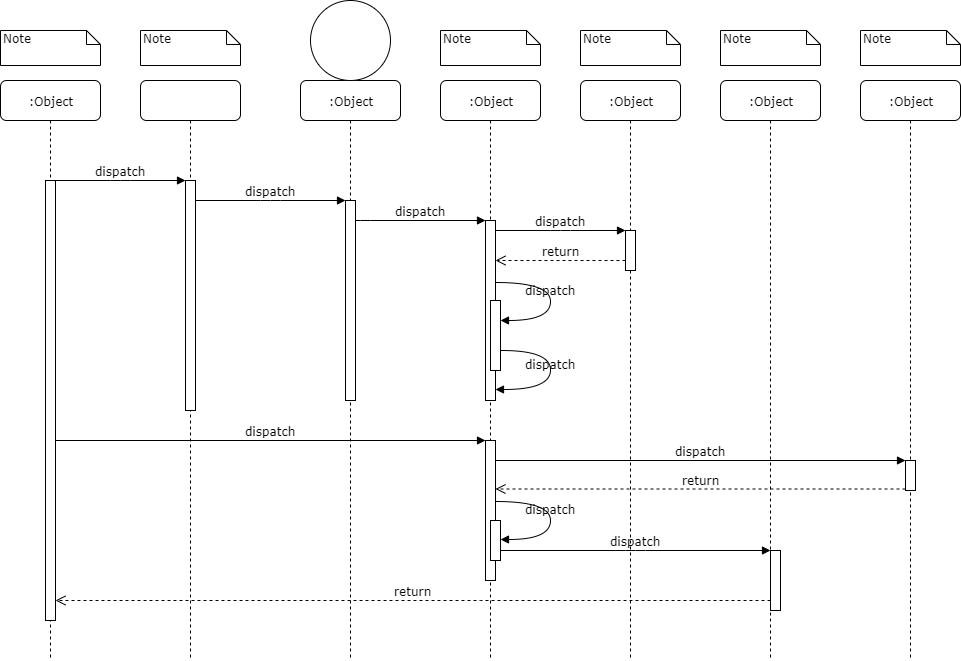

The diagram above was exported from draw.io. Its source (the exported page's mxGraphModel, read from the mxfile embedded in the PNG):
<mxGraphModel dx="854" dy="436" grid="1" gridSize="10" guides="1" tooltips="1" connect="1" arrows="1" fold="1" page="1" pageScale="1" pageWidth="1100" pageHeight="850" background="#ffffff" math="0" shadow="0">
  <root>
    <mxCell id="0" />
    <mxCell id="1" parent="0" />
    <mxCell id="7baba1c4bc27f4b0-2" value="" style="shape=umlLifeline;perimeter=lifelinePerimeter;whiteSpace=wrap;html=1;container=1;collapsible=0;recursiveResize=0;outlineConnect=0;rounded=1;shadow=0;comic=0;labelBackgroundColor=none;strokeColor=#000000;strokeWidth=1;fillColor=#FFFFFF;fontFamily=Verdana;fontSize=12;fontColor=#000000;align=center;" parent="1" vertex="1">
      <mxGeometry x="240" y="80" width="100" height="580" as="geometry" />
    </mxCell>
    <mxCell id="7baba1c4bc27f4b0-10" value="" style="html=1;points=[];perimeter=orthogonalPerimeter;rounded=0;shadow=0;comic=0;labelBackgroundColor=none;strokeColor=#000000;strokeWidth=1;fillColor=#FFFFFF;fontFamily=Verdana;fontSize=12;fontColor=#000000;align=center;" parent="7baba1c4bc27f4b0-2" vertex="1">
      <mxGeometry x="45" y="100" width="10" height="230" as="geometry" />
    </mxCell>
    <object label=":Object" id="7baba1c4bc27f4b0-3">
      <mxCell style="shape=umlLifeline;perimeter=lifelinePerimeter;whiteSpace=wrap;html=1;container=1;collapsible=0;recursiveResize=0;outlineConnect=0;rounded=1;shadow=0;comic=0;labelBackgroundColor=none;strokeColor=#000000;strokeWidth=1;fillColor=#FFFFFF;fontFamily=Verdana;fontSize=12;fontColor=#000000;align=center;" parent="1" vertex="1">
        <mxGeometry x="400" y="80" width="100" height="580" as="geometry" />
      </mxCell>
    </object>
    <mxCell id="7baba1c4bc27f4b0-13" value="" style="html=1;points=[];perimeter=orthogonalPerimeter;rounded=0;shadow=0;comic=0;labelBackgroundColor=none;strokeColor=#000000;strokeWidth=1;fillColor=#FFFFFF;fontFamily=Verdana;fontSize=12;fontColor=#000000;align=center;" parent="7baba1c4bc27f4b0-3" vertex="1">
      <mxGeometry x="45" y="120" width="10" height="200" as="geometry" />
    </mxCell>
    <mxCell id="7baba1c4bc27f4b0-4" value=":Object" style="shape=umlLifeline;perimeter=lifelinePerimeter;whiteSpace=wrap;html=1;container=1;collapsible=0;recursiveResize=0;outlineConnect=0;rounded=1;shadow=0;comic=0;labelBackgroundColor=none;strokeColor=#000000;strokeWidth=1;fillColor=#FFFFFF;fontFamily=Verdana;fontSize=12;fontColor=#000000;align=center;" parent="1" vertex="1">
      <mxGeometry x="540" y="80" width="100" height="580" as="geometry" />
    </mxCell>
    <mxCell id="7baba1c4bc27f4b0-5" value=":Object" style="shape=umlLifeline;perimeter=lifelinePerimeter;whiteSpace=wrap;html=1;container=1;collapsible=0;recursiveResize=0;outlineConnect=0;rounded=1;shadow=0;comic=0;labelBackgroundColor=none;strokeColor=#000000;strokeWidth=1;fillColor=#FFFFFF;fontFamily=Verdana;fontSize=12;fontColor=#000000;align=center;" parent="1" vertex="1">
      <mxGeometry x="680" y="80" width="100" height="580" as="geometry" />
    </mxCell>
    <mxCell id="7baba1c4bc27f4b0-6" value=":Object" style="shape=umlLifeline;perimeter=lifelinePerimeter;whiteSpace=wrap;html=1;container=1;collapsible=0;recursiveResize=0;outlineConnect=0;rounded=1;shadow=0;comic=0;labelBackgroundColor=none;strokeColor=#000000;strokeWidth=1;fillColor=#FFFFFF;fontFamily=Verdana;fontSize=12;fontColor=#000000;align=center;" parent="1" vertex="1">
      <mxGeometry x="820" y="80" width="100" height="580" as="geometry" />
    </mxCell>
    <mxCell id="7baba1c4bc27f4b0-7" value=":Object" style="shape=umlLifeline;perimeter=lifelinePerimeter;whiteSpace=wrap;html=1;container=1;collapsible=0;recursiveResize=0;outlineConnect=0;rounded=1;shadow=0;comic=0;labelBackgroundColor=none;strokeColor=#000000;strokeWidth=1;fillColor=#FFFFFF;fontFamily=Verdana;fontSize=12;fontColor=#000000;align=center;" parent="1" vertex="1">
      <mxGeometry x="960" y="80" width="100" height="580" as="geometry" />
    </mxCell>
    <mxCell id="7baba1c4bc27f4b0-8" value=":Object" style="shape=umlLifeline;perimeter=lifelinePerimeter;whiteSpace=wrap;html=1;container=1;collapsible=0;recursiveResize=0;outlineConnect=0;rounded=1;shadow=0;comic=0;labelBackgroundColor=none;strokeColor=#000000;strokeWidth=1;fillColor=#FFFFFF;fontFamily=Verdana;fontSize=12;fontColor=#000000;align=center;" parent="1" vertex="1">
      <mxGeometry x="100" y="80" width="100" height="580" as="geometry" />
    </mxCell>
    <mxCell id="7baba1c4bc27f4b0-9" value="" style="html=1;points=[];perimeter=orthogonalPerimeter;rounded=0;shadow=0;comic=0;labelBackgroundColor=none;strokeColor=#000000;strokeWidth=1;fillColor=#FFFFFF;fontFamily=Verdana;fontSize=12;fontColor=#000000;align=center;" parent="7baba1c4bc27f4b0-8" vertex="1">
      <mxGeometry x="45" y="100" width="10" height="440" as="geometry" />
    </mxCell>
    <mxCell id="7baba1c4bc27f4b0-16" value="" style="html=1;points=[];perimeter=orthogonalPerimeter;rounded=0;shadow=0;comic=0;labelBackgroundColor=none;strokeColor=#000000;strokeWidth=1;fillColor=#FFFFFF;fontFamily=Verdana;fontSize=12;fontColor=#000000;align=center;" parent="1" vertex="1">
      <mxGeometry x="585" y="220" width="10" height="180" as="geometry" />
    </mxCell>
    <mxCell id="7baba1c4bc27f4b0-17" value="dispatch" style="html=1;verticalAlign=bottom;endArrow=block;labelBackgroundColor=none;fontFamily=Verdana;fontSize=12;edgeStyle=elbowEdgeStyle;elbow=vertical;" parent="1" source="7baba1c4bc27f4b0-13" target="7baba1c4bc27f4b0-16" edge="1">
      <mxGeometry relative="1" as="geometry">
        <mxPoint x="510" y="220" as="sourcePoint" />
        <Array as="points">
          <mxPoint x="460" y="220" />
        </Array>
      </mxGeometry>
    </mxCell>
    <mxCell id="7baba1c4bc27f4b0-19" value="" style="html=1;points=[];perimeter=orthogonalPerimeter;rounded=0;shadow=0;comic=0;labelBackgroundColor=none;strokeColor=#000000;strokeWidth=1;fillColor=#FFFFFF;fontFamily=Verdana;fontSize=12;fontColor=#000000;align=center;" parent="1" vertex="1">
      <mxGeometry x="725" y="230" width="10" height="40" as="geometry" />
    </mxCell>
    <mxCell id="7baba1c4bc27f4b0-20" value="dispatch" style="html=1;verticalAlign=bottom;endArrow=block;entryX=0;entryY=0;labelBackgroundColor=none;fontFamily=Verdana;fontSize=12;edgeStyle=elbowEdgeStyle;elbow=vertical;" parent="1" source="7baba1c4bc27f4b0-16" target="7baba1c4bc27f4b0-19" edge="1">
      <mxGeometry relative="1" as="geometry">
        <mxPoint x="650" y="230" as="sourcePoint" />
      </mxGeometry>
    </mxCell>
    <mxCell id="7baba1c4bc27f4b0-21" value="return" style="html=1;verticalAlign=bottom;endArrow=open;dashed=1;endSize=8;labelBackgroundColor=none;fontFamily=Verdana;fontSize=12;edgeStyle=elbowEdgeStyle;elbow=vertical;" parent="1" source="7baba1c4bc27f4b0-19" target="7baba1c4bc27f4b0-16" edge="1">
      <mxGeometry relative="1" as="geometry">
        <mxPoint x="650" y="306" as="targetPoint" />
        <Array as="points">
          <mxPoint x="670" y="260" />
          <mxPoint x="700" y="260" />
        </Array>
      </mxGeometry>
    </mxCell>
    <mxCell id="7baba1c4bc27f4b0-22" value="" style="html=1;points=[];perimeter=orthogonalPerimeter;rounded=0;shadow=0;comic=0;labelBackgroundColor=none;strokeColor=#000000;strokeWidth=1;fillColor=#FFFFFF;fontFamily=Verdana;fontSize=12;fontColor=#000000;align=center;" parent="1" vertex="1">
      <mxGeometry x="585" y="440" width="10" height="140" as="geometry" />
    </mxCell>
    <mxCell id="7baba1c4bc27f4b0-23" value="dispatch" style="html=1;verticalAlign=bottom;endArrow=block;entryX=0;entryY=0;labelBackgroundColor=none;fontFamily=Verdana;fontSize=12;" parent="1" source="7baba1c4bc27f4b0-9" target="7baba1c4bc27f4b0-22" edge="1">
      <mxGeometry relative="1" as="geometry">
        <mxPoint x="510" y="420" as="sourcePoint" />
      </mxGeometry>
    </mxCell>
    <mxCell id="7baba1c4bc27f4b0-25" value="" style="html=1;points=[];perimeter=orthogonalPerimeter;rounded=0;shadow=0;comic=0;labelBackgroundColor=none;strokeColor=#000000;strokeWidth=1;fillColor=#FFFFFF;fontFamily=Verdana;fontSize=12;fontColor=#000000;align=center;" parent="1" vertex="1">
      <mxGeometry x="1005" y="460" width="10" height="30" as="geometry" />
    </mxCell>
    <mxCell id="7baba1c4bc27f4b0-26" value="dispatch" style="html=1;verticalAlign=bottom;endArrow=block;entryX=0;entryY=0;labelBackgroundColor=none;fontFamily=Verdana;fontSize=12;" parent="1" source="7baba1c4bc27f4b0-22" target="7baba1c4bc27f4b0-25" edge="1">
      <mxGeometry relative="1" as="geometry">
        <mxPoint x="930" y="340" as="sourcePoint" />
      </mxGeometry>
    </mxCell>
    <mxCell id="7baba1c4bc27f4b0-27" value="return" style="html=1;verticalAlign=bottom;endArrow=open;dashed=1;endSize=8;exitX=0;exitY=0.95;labelBackgroundColor=none;fontFamily=Verdana;fontSize=12;" parent="1" source="7baba1c4bc27f4b0-25" target="7baba1c4bc27f4b0-22" edge="1">
      <mxGeometry relative="1" as="geometry">
        <mxPoint x="930" y="416" as="targetPoint" />
      </mxGeometry>
    </mxCell>
    <mxCell id="7baba1c4bc27f4b0-28" value="" style="html=1;points=[];perimeter=orthogonalPerimeter;rounded=0;shadow=0;comic=0;labelBackgroundColor=none;strokeColor=#000000;strokeWidth=1;fillColor=#FFFFFF;fontFamily=Verdana;fontSize=12;fontColor=#000000;align=center;" parent="1" vertex="1">
      <mxGeometry x="870" y="550" width="10" height="60" as="geometry" />
    </mxCell>
    <mxCell id="7baba1c4bc27f4b0-29" value="dispatch" style="html=1;verticalAlign=bottom;endArrow=block;entryX=0;entryY=0;labelBackgroundColor=none;fontFamily=Verdana;fontSize=12;edgeStyle=elbowEdgeStyle;elbow=vertical;" parent="1" source="7baba1c4bc27f4b0-37" target="7baba1c4bc27f4b0-28" edge="1">
      <mxGeometry relative="1" as="geometry">
        <mxPoint x="800" y="550" as="sourcePoint" />
      </mxGeometry>
    </mxCell>
    <mxCell id="7baba1c4bc27f4b0-30" value="return" style="html=1;verticalAlign=bottom;endArrow=open;dashed=1;endSize=8;labelBackgroundColor=none;fontFamily=Verdana;fontSize=12;edgeStyle=elbowEdgeStyle;elbow=vertical;" parent="1" source="7baba1c4bc27f4b0-28" target="7baba1c4bc27f4b0-9" edge="1">
      <mxGeometry relative="1" as="geometry">
        <mxPoint x="800" y="626" as="targetPoint" />
        <Array as="points">
          <mxPoint x="570" y="600" />
        </Array>
      </mxGeometry>
    </mxCell>
    <mxCell id="7baba1c4bc27f4b0-11" value="dispatch" style="html=1;verticalAlign=bottom;endArrow=block;entryX=0;entryY=0;labelBackgroundColor=none;fontFamily=Verdana;fontSize=12;edgeStyle=elbowEdgeStyle;elbow=vertical;" parent="1" source="7baba1c4bc27f4b0-9" target="7baba1c4bc27f4b0-10" edge="1">
      <mxGeometry relative="1" as="geometry">
        <mxPoint x="220" y="190" as="sourcePoint" />
      </mxGeometry>
    </mxCell>
    <mxCell id="7baba1c4bc27f4b0-14" value="dispatch" style="html=1;verticalAlign=bottom;endArrow=block;entryX=0;entryY=0;labelBackgroundColor=none;fontFamily=Verdana;fontSize=12;edgeStyle=elbowEdgeStyle;elbow=vertical;" parent="1" source="7baba1c4bc27f4b0-10" target="7baba1c4bc27f4b0-13" edge="1">
      <mxGeometry relative="1" as="geometry">
        <mxPoint x="370" y="200" as="sourcePoint" />
      </mxGeometry>
    </mxCell>
    <mxCell id="7baba1c4bc27f4b0-34" value="" style="html=1;points=[];perimeter=orthogonalPerimeter;rounded=0;shadow=0;comic=0;labelBackgroundColor=none;strokeColor=#000000;strokeWidth=1;fillColor=#FFFFFF;fontFamily=Verdana;fontSize=12;fontColor=#000000;align=center;" parent="1" vertex="1">
      <mxGeometry x="590" y="300" width="10" height="70" as="geometry" />
    </mxCell>
    <mxCell id="7baba1c4bc27f4b0-35" value="dispatch" style="html=1;verticalAlign=bottom;endArrow=block;labelBackgroundColor=none;fontFamily=Verdana;fontSize=12;elbow=vertical;edgeStyle=orthogonalEdgeStyle;curved=1;entryX=1;entryY=0.286;entryPerimeter=0;exitX=1.038;exitY=0.345;exitPerimeter=0;" parent="1" source="7baba1c4bc27f4b0-16" target="7baba1c4bc27f4b0-34" edge="1">
      <mxGeometry relative="1" as="geometry">
        <mxPoint x="465" y="230" as="sourcePoint" />
        <mxPoint x="595" y="230" as="targetPoint" />
        <Array as="points">
          <mxPoint x="650" y="282" />
          <mxPoint x="650" y="320" />
        </Array>
      </mxGeometry>
    </mxCell>
    <mxCell id="7baba1c4bc27f4b0-36" value="dispatch" style="html=1;verticalAlign=bottom;endArrow=block;labelBackgroundColor=none;fontFamily=Verdana;fontSize=12;elbow=vertical;edgeStyle=orthogonalEdgeStyle;curved=1;exitX=1.066;exitY=0.713;exitPerimeter=0;" parent="1" source="7baba1c4bc27f4b0-34" edge="1">
      <mxGeometry relative="1" as="geometry">
        <mxPoint x="610.3333333333333" y="350" as="sourcePoint" />
        <mxPoint x="595" y="389" as="targetPoint" />
        <Array as="points">
          <mxPoint x="650" y="350" />
          <mxPoint x="650" y="389" />
        </Array>
      </mxGeometry>
    </mxCell>
    <mxCell id="7baba1c4bc27f4b0-37" value="" style="html=1;points=[];perimeter=orthogonalPerimeter;rounded=0;shadow=0;comic=0;labelBackgroundColor=none;strokeColor=#000000;strokeWidth=1;fillColor=#FFFFFF;fontFamily=Verdana;fontSize=12;fontColor=#000000;align=center;" parent="1" vertex="1">
      <mxGeometry x="590" y="520" width="10" height="40" as="geometry" />
    </mxCell>
    <mxCell id="7baba1c4bc27f4b0-39" value="dispatch" style="html=1;verticalAlign=bottom;endArrow=block;labelBackgroundColor=none;fontFamily=Verdana;fontSize=12;elbow=vertical;edgeStyle=orthogonalEdgeStyle;curved=1;entryX=1;entryY=0.286;entryPerimeter=0;exitX=1.038;exitY=0.345;exitPerimeter=0;" parent="1" edge="1">
      <mxGeometry relative="1" as="geometry">
        <mxPoint x="595.3333333333335" y="501" as="sourcePoint" />
        <mxPoint x="600.3333333333335" y="539.3333333333334" as="targetPoint" />
        <Array as="points">
          <mxPoint x="650" y="501" />
          <mxPoint x="650" y="539" />
        </Array>
      </mxGeometry>
    </mxCell>
    <mxCell id="7baba1c4bc27f4b0-40" value="Note" style="shape=note;whiteSpace=wrap;html=1;size=14;verticalAlign=top;align=left;spacingTop=-6;rounded=0;shadow=0;comic=0;labelBackgroundColor=none;strokeColor=#000000;strokeWidth=1;fillColor=#FFFFFF;fontFamily=Verdana;fontSize=12;fontColor=#000000;" parent="1" vertex="1">
      <mxGeometry x="100" y="30" width="100" height="35" as="geometry" />
    </mxCell>
    <mxCell id="7baba1c4bc27f4b0-41" value="Note" style="shape=note;whiteSpace=wrap;html=1;size=14;verticalAlign=top;align=left;spacingTop=-6;rounded=0;shadow=0;comic=0;labelBackgroundColor=none;strokeColor=#000000;strokeWidth=1;fillColor=#FFFFFF;fontFamily=Verdana;fontSize=12;fontColor=#000000;" parent="1" vertex="1">
      <mxGeometry x="240" y="30" width="100" height="35" as="geometry" />
    </mxCell>
    <mxCell id="7baba1c4bc27f4b0-43" value="Note" style="shape=note;whiteSpace=wrap;html=1;size=14;verticalAlign=top;align=left;spacingTop=-6;rounded=0;shadow=0;comic=0;labelBackgroundColor=none;strokeColor=#000000;strokeWidth=1;fillColor=#FFFFFF;fontFamily=Verdana;fontSize=12;fontColor=#000000;" parent="1" vertex="1">
      <mxGeometry x="540" y="30" width="100" height="35" as="geometry" />
    </mxCell>
    <mxCell id="7baba1c4bc27f4b0-44" value="Note" style="shape=note;whiteSpace=wrap;html=1;size=14;verticalAlign=top;align=left;spacingTop=-6;rounded=0;shadow=0;comic=0;labelBackgroundColor=none;strokeColor=#000000;strokeWidth=1;fillColor=#FFFFFF;fontFamily=Verdana;fontSize=12;fontColor=#000000;" parent="1" vertex="1">
      <mxGeometry x="680" y="30" width="100" height="35" as="geometry" />
    </mxCell>
    <mxCell id="7baba1c4bc27f4b0-45" value="Note" style="shape=note;whiteSpace=wrap;html=1;size=14;verticalAlign=top;align=left;spacingTop=-6;rounded=0;shadow=0;comic=0;labelBackgroundColor=none;strokeColor=#000000;strokeWidth=1;fillColor=#FFFFFF;fontFamily=Verdana;fontSize=12;fontColor=#000000;" parent="1" vertex="1">
      <mxGeometry x="820" y="30" width="100" height="35" as="geometry" />
    </mxCell>
    <mxCell id="7baba1c4bc27f4b0-46" value="Note" style="shape=note;whiteSpace=wrap;html=1;size=14;verticalAlign=top;align=left;spacingTop=-6;rounded=0;shadow=0;comic=0;labelBackgroundColor=none;strokeColor=#000000;strokeWidth=1;fillColor=#FFFFFF;fontFamily=Verdana;fontSize=12;fontColor=#000000;" parent="1" vertex="1">
      <mxGeometry x="960" y="30" width="100" height="35" as="geometry" />
    </mxCell>
    <mxCell id="WvBUNsBYHbDGhMQukMQ_-1" value="" style="ellipse;whiteSpace=wrap;html=1;aspect=fixed;" vertex="1" parent="1">
      <mxGeometry x="410" width="80" height="80" as="geometry" />
    </mxCell>
  </root>
</mxGraphModel>